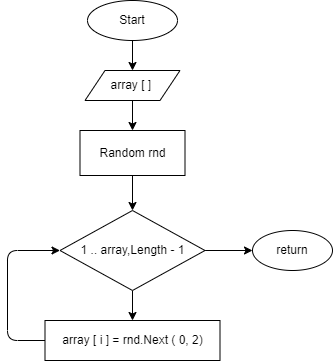

The diagram above was exported from draw.io. Its source (the exported page's mxGraphModel, read from the mxfile embedded in the PNG):
<mxGraphModel dx="779" dy="287" grid="1" gridSize="10" guides="1" tooltips="1" connect="1" arrows="1" fold="1" page="1" pageScale="1" pageWidth="850" pageHeight="1100" math="0" shadow="0">
  <root>
    <mxCell id="0" />
    <mxCell id="1" parent="0" />
    <mxCell id="4" value="" style="edgeStyle=none;html=1;" edge="1" parent="1" source="2" target="3">
      <mxGeometry relative="1" as="geometry" />
    </mxCell>
    <mxCell id="2" value="Start" style="ellipse;whiteSpace=wrap;html=1;" vertex="1" parent="1">
      <mxGeometry x="180" y="20" width="90" height="40" as="geometry" />
    </mxCell>
    <mxCell id="6" value="" style="edgeStyle=none;html=1;" edge="1" parent="1" source="3" target="5">
      <mxGeometry relative="1" as="geometry" />
    </mxCell>
    <mxCell id="3" value="array [ ]&amp;nbsp;" style="shape=parallelogram;perimeter=parallelogramPerimeter;whiteSpace=wrap;html=1;fixedSize=1;" vertex="1" parent="1">
      <mxGeometry x="177.5" y="90" width="95" height="30" as="geometry" />
    </mxCell>
    <mxCell id="8" value="" style="edgeStyle=none;html=1;" edge="1" parent="1" source="5" target="7">
      <mxGeometry relative="1" as="geometry" />
    </mxCell>
    <mxCell id="5" value="Random rnd" style="whiteSpace=wrap;html=1;" vertex="1" parent="1">
      <mxGeometry x="172.5" y="150" width="105" height="45" as="geometry" />
    </mxCell>
    <mxCell id="10" value="" style="edgeStyle=none;html=1;" edge="1" parent="1" source="7" target="9">
      <mxGeometry relative="1" as="geometry" />
    </mxCell>
    <mxCell id="13" value="" style="edgeStyle=none;html=1;" edge="1" parent="1" source="7" target="12">
      <mxGeometry relative="1" as="geometry" />
    </mxCell>
    <mxCell id="7" value="1 .. array,Length - 1" style="rhombus;whiteSpace=wrap;html=1;" vertex="1" parent="1">
      <mxGeometry x="152.5" y="230" width="145" height="80" as="geometry" />
    </mxCell>
    <mxCell id="11" style="edgeStyle=none;html=1;exitX=0;exitY=0.5;exitDx=0;exitDy=0;entryX=0;entryY=0.5;entryDx=0;entryDy=0;" edge="1" parent="1" source="9" target="7">
      <mxGeometry relative="1" as="geometry">
        <Array as="points">
          <mxPoint x="100" y="360" />
          <mxPoint x="100" y="270" />
        </Array>
      </mxGeometry>
    </mxCell>
    <mxCell id="9" value="array [ i ] = rnd.Next ( 0, 2)" style="whiteSpace=wrap;html=1;" vertex="1" parent="1">
      <mxGeometry x="137.5" y="340" width="175" height="40" as="geometry" />
    </mxCell>
    <mxCell id="12" value="return" style="ellipse;whiteSpace=wrap;html=1;" vertex="1" parent="1">
      <mxGeometry x="345" y="250" width="80" height="40" as="geometry" />
    </mxCell>
  </root>
</mxGraphModel>